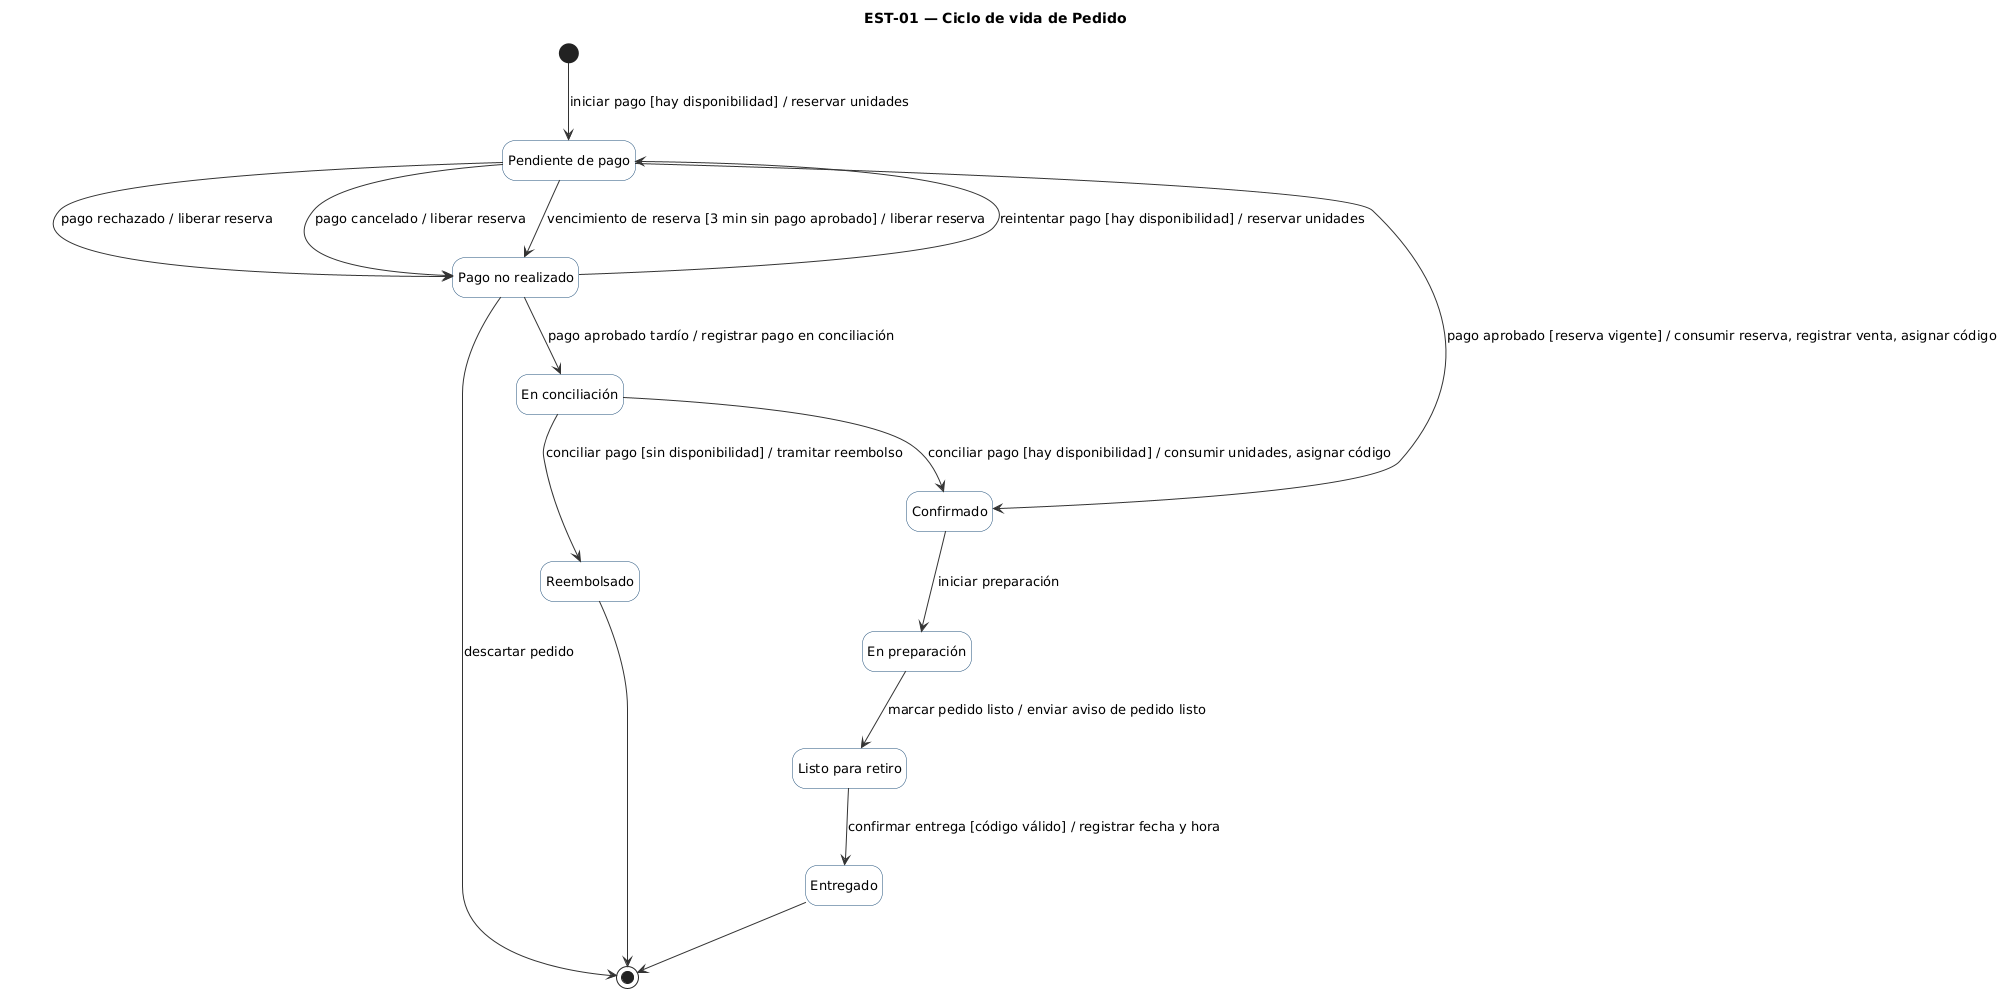

The diagram above was rendered by PlantUML. Its source (embedded in the PNG):
@startuml est-01
skinparam defaultFontName DejaVu Sans
skinparam defaultFontSize 13
skinparam shadowing false
skinparam ArrowColor #333333
skinparam SequenceLifeLineBorderColor #888888
skinparam ParticipantBorderColor #1f4e79
skinparam ParticipantBackgroundColor #ffffff
skinparam ActorBorderColor #1f4e79
skinparam ActorBackgroundColor #ffffff
skinparam SequenceGroupBorderColor #8a6508
skinparam SequenceGroupHeaderFontColor #8a6508
skinparam NoteBorderColor #999999
skinparam NoteBackgroundColor #fffdf3
skinparam StateBorderColor #1f4e79
skinparam StateBackgroundColor #ffffff
skinparam StateStartColor #3a7d1f
skinparam StateEndColor #a33122
title EST-01 — Ciclo de vida de Pedido
hide empty description

state "Pendiente de pago" as PEN
state "Pago no realizado" as NOR
state "En conciliación" as CON
state "Confirmado" as CNF
state "En preparación" as PRE
state "Listo para retiro" as LIS
state "Entregado" as ENT
state "Reembolsado" as REM

[*] --> PEN : iniciar pago [hay disponibilidad] / reservar unidades
PEN --> CNF : pago aprobado [reserva vigente] / consumir reserva, registrar venta, asignar código
PEN --> NOR : pago rechazado / liberar reserva
PEN --> NOR : pago cancelado / liberar reserva
PEN --> NOR : vencimiento de reserva [3 min sin pago aprobado] / liberar reserva
NOR --> PEN : reintentar pago [hay disponibilidad] / reservar unidades
NOR --> CON : pago aprobado tardío / registrar pago en conciliación
NOR --> [*] : descartar pedido
CON --> CNF : conciliar pago [hay disponibilidad] / consumir unidades, asignar código
CON --> REM : conciliar pago [sin disponibilidad] / tramitar reembolso
CNF --> PRE : iniciar preparación
PRE --> LIS : marcar pedido listo / enviar aviso de pedido listo
LIS --> ENT : confirmar entrega [código válido] / registrar fecha y hora
ENT --> [*]
REM --> [*]
@enduml